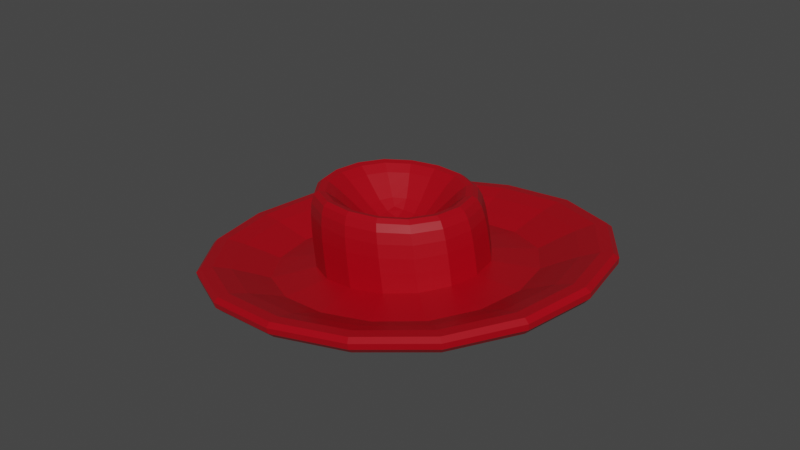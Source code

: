 # Source: Hat.blend  (saved by Blender 2.90.8; exported with 4.5.12 LTS)
import bpy
from mathutils import Matrix  # noqa: F401  (used for matrix-valued properties, if any)

bpy.ops.wm.read_factory_settings(use_empty=True)
scene = bpy.context.scene
scene.name = 'Scene'

# ---- collections
col_collection = bpy.data.collections.new('Collection'); scene.collection.children.link(col_collection)

# ---- materials (node trees are filled in below, after node groups)
mat_material = bpy.data.materials.new('Material')
mat_material.alpha_threshold = 0.0
mat_material.use_transparent_shadow = False
mat_material.line_color = (0.0, 0.0, 0.0, 1.0)

# ---- material node trees
mat_material.use_nodes = True; mat_material.node_tree.nodes.clear()
_N = mat_material.node_tree.nodes; _L = mat_material.node_tree.links
n0 = _N.new('ShaderNodeOutputMaterial'); n0.name = 'Material Output'; n0.location = (300, 300)
n1 = _N.new('ShaderNodeBsdfPrincipled'); n1.name = 'Principled BSDF'; n1.location = (10, 300)
n1.distribution = 'GGX'
n1.subsurface_method = 'BURLEY'
n1.inputs[0].default_value = (0.388, 0.0, 0.006827, 1.0)
n1.inputs[2].default_value = 0.4
n1.inputs[3].default_value = 1.45
n1.inputs[27].default_value = (0.0, 0.0, 0.0, 1.0)
n1.inputs[28].default_value = 1.0
_L.new(n1.outputs[0], n0.inputs[0])
n0.is_active_output = True

# ---- world
world_world = bpy.data.worlds.new('World'); scene.world = world_world
world_world.use_nodes = True; world_world.node_tree.nodes.clear()
_N = world_world.node_tree.nodes; _L = world_world.node_tree.links
n0 = _N.new('ShaderNodeOutputWorld'); n0.name = 'World Output'; n0.location = (300, 300)
n1 = _N.new('ShaderNodeBackground'); n1.name = 'Background'; n1.location = (10, 300)
n1.inputs[0].default_value = (0.05088, 0.05088, 0.05088, 1.0)
_L.new(n1.outputs[0], n0.inputs[0])
n0.is_active_output = True
world_world.color = (0.05088, 0.05088, 0.05088)
world_world.use_sun_shadow = False
world_world.sun_shadow_jitter_overblur = 0.0

# ---- meshes
me_cube = bpy.data.meshes.new('Cube')
me_cube.from_pydata([(0.414, 0.414, 1.0), (0.6843, 0.6843, 1.971), (0.414, -0.414, 1.0), (0.6843, -0.6843, 1.971), (-0.414, 0.414, 1.0), (-0.6843, 0.6843, 1.971), (-0.414, -0.414, 1.0), (-0.6843, -0.6843, 1.971), (1.0, -1.0, 4.034), (-1.0, -1.0, 4.034), (1.0, 1.0, 4.099), (-1.0, 1.0, 4.099), (0.3503, -0.3503, 6.722), (-0.3503, -0.3503, 7.735), (0.3503, 0.3503, 6.722), (-0.3503, 0.3503, 7.735), (-0.414, -0.414, 1.699), (-0.414, 0.414, 1.699), (0.414, -0.414, 1.699), (0.414, 0.414, 1.699), (0.414, -0.414, 5.205), (-0.414, -0.414, 6.117), (0.414, 0.414, 5.205), (-0.414, 0.414, 6.117), (0.1163, -0.1163, 3.91), (-0.1163, -0.1163, 3.91), (0.1163, 0.1163, 3.91), (-0.1163, 0.1163, 3.91), (-1.0, 1.0, 1.971), (-1.0, -1.0, 1.971), (1.0, 1.0, 1.971), (1.0, -1.0, 1.971), (-0.226, 0.226, 2.927), (-0.226, -0.226, 2.927), (0.226, 0.226, 2.927), (0.226, -0.226, 2.927)], [], [(17, 16, 21, 23), (31, 8, 9, 29), (29, 9, 11, 28), (5, 1, 34, 32), (30, 10, 8, 31), (28, 11, 10, 30), (2, 6, 9, 8), (0, 2, 8, 10), (6, 4, 11, 9), (4, 0, 10, 11), (15, 13, 25, 27), (16, 18, 20, 21), (19, 17, 23, 22), (18, 19, 22, 20), (2, 0, 19, 18), (0, 4, 17, 19), (6, 2, 18, 16), (4, 6, 16, 17), (12, 13, 21, 20), (14, 12, 20, 22), (13, 15, 23, 21), (15, 14, 22, 23), (26, 27, 25, 24), (13, 12, 24, 25), (14, 15, 27, 26), (12, 14, 26, 24), (5, 7, 29, 28), (1, 5, 28, 30), (7, 3, 31, 29), (3, 1, 30, 31), (32, 34, 35, 33), (3, 7, 33, 35), (7, 5, 32, 33), (1, 3, 35, 34)])
_uv = me_cube.uv_layers.new(name='UVMap')
_uv.uv.foreach_set('vector', [0.8017, 0.5733, 0.8017, 0.6767, 0.8017, 0.6767, 0.8017, 0.5733, 0.375, 0.75, 0.625, 0.75, 0.625, 1.0, 0.375, 1.0, 0.375, 0.0, 0.625, 0.0, 0.625, 0.25, 0.375, 0.25, 0.1645, 0.5395, 0.3355, 0.5395, 0.3355, 0.5395, 0.1645, 0.5395, 0.375, 0.5, 0.625, 0.5, 0.625, 0.75, 0.375, 0.75, 0.375, 0.25, 0.625, 0.25, 0.625, 0.5, 0.375, 0.5, 0.6983, 0.6767, 0.8017, 0.6767, 0.875, 0.75, 0.625, 0.75, 0.6983, 0.5733, 0.6983, 0.6767, 0.625, 0.75, 0.625, 0.5, 0.8017, 0.6767, 0.8017, 0.5733, 0.875, 0.5, 0.875, 0.75, 0.8017, 0.5733, 0.6983, 0.5733, 0.625, 0.5, 0.875, 0.5, 0.7938, 0.5812, 0.7938, 0.6688, 0.7938, 0.6688, 0.7938, 0.5812, 0.8017, 0.6767, 0.6983, 0.6767, 0.6983, 0.6767, 0.8017, 0.6767, 0.6983, 0.5733, 0.8017, 0.5733, 0.8017, 0.5733, 0.6983, 0.5733, 0.6983, 0.6767, 0.6983, 0.5733, 0.6983, 0.5733, 0.6983, 0.6767, 0.6983, 0.6767, 0.6983, 0.5733, 0.6983, 0.5733, 0.6983, 0.6767, 0.6983, 0.5733, 0.8017, 0.5733, 0.8017, 0.5733, 0.6983, 0.5733, 0.8017, 0.6767, 0.6983, 0.6767, 0.6983, 0.6767, 0.8017, 0.6767, 0.8017, 0.5733, 0.8017, 0.6767, 0.8017, 0.6767, 0.8017, 0.5733, 0.7062, 0.6688, 0.7938, 0.6688, 0.8017, 0.6767, 0.6983, 0.6767, 0.7062, 0.5812, 0.7062, 0.6688, 0.6983, 0.6767, 0.6983, 0.5733, 0.7938, 0.6688, 0.7938, 0.5812, 0.8017, 0.5733, 0.8017, 0.6767, 0.7938, 0.5812, 0.7062, 0.5812, 0.6983, 0.5733, 0.8017, 0.5733, 0.7062, 0.5812, 0.7938, 0.5812, 0.7938, 0.6688, 0.7062, 0.6688, 0.7938, 0.6688, 0.7062, 0.6688, 0.7062, 0.6688, 0.7938, 0.6688, 0.7062, 0.5812, 0.7938, 0.5812, 0.7938, 0.5812, 0.7062, 0.5812, 0.7062, 0.6688, 0.7062, 0.5812, 0.7062, 0.5812, 0.7062, 0.6688, 0.1645, 0.5395, 0.1645, 0.7105, 0.125, 0.75, 0.125, 0.5, 0.3355, 0.5395, 0.1645, 0.5395, 0.125, 0.5, 0.375, 0.5, 0.1645, 0.7105, 0.3355, 0.7105, 0.375, 0.75, 0.125, 0.75, 0.3355, 0.7105, 0.3355, 0.5395, 0.375, 0.5, 0.375, 0.75, 0.1645, 0.5395, 0.3355, 0.5395, 0.3355, 0.7105, 0.1645, 0.7105, 0.3355, 0.7105, 0.1645, 0.7105, 0.1645, 0.7105, 0.3355, 0.7105, 0.1645, 0.7105, 0.1645, 0.5395, 0.1645, 0.5395, 0.1645, 0.7105, 0.3355, 0.5395, 0.3355, 0.7105, 0.3355, 0.7105, 0.3355, 0.5395])
me_cube.materials.append(mat_material)
me_cube.use_remesh_preserve_volume = False
me_cube.use_remesh_preserve_attributes = False
me_cube.use_mirror_vertex_groups = False
me_cube.update()

# ---- objects
ob_cube = bpy.data.objects.new('Cube', me_cube)

# ---- transforms, parenting, visibility, modifiers, constraints
ob_cube.location = (0.0, 0.0, 0.0)
ob_cube.rotation_euler = (0.0, -0.145, 0.0)
ob_cube.scale = (2.168, 1.895, 0.1697)
ob_cube.lock_rotations_4d = False
ob_cube.empty_display_type = 'ARROWS'
ob_cube.lineart.crease_threshold = 0.0
_m = ob_cube.modifiers.new('Subdivision', 'SUBSURF')
_m.uv_smooth = 'PRESERVE_CORNERS'
_m.levels = 2

# ---- collection membership
col_collection.objects.link(ob_cube)

# ---- scene / render settings (as saved in the file)
scene.frame_start = 1; scene.frame_end = 250; scene.frame_set(1)
scene.render.engine = 'BLENDER_EEVEE_NEXT'
scene.cycles.use_denoising = False
scene.cycles.samples = 128
scene.cycles.sampling_pattern = 'TABULATED_SOBOL'
scene.cycles.use_adaptive_sampling = False
scene.cycles.use_light_tree = False
scene.view_settings.view_transform = 'Filmic'
bpy.context.view_layer.update()

# ---- added for rendering (the .blend has no active camera and no usable light): camera, sun
cam_auto = bpy.data.cameras.new('AutoCamera')
cam_auto.lens = 50.0
cam_auto.sensor_width = 36.0
cam_auto.clip_end = 1000.0
ob_auto_camera = bpy.data.objects.new('AutoCamera', cam_auto)
scene.collection.objects.link(ob_auto_camera)
ob_auto_camera.location = (5.54415, -6.78153, 5.25447)
ob_auto_camera.rotation_euler = (1.09748, -7.21219e-08, 0.694738)
scene.camera = ob_auto_camera
light_auto_sun = bpy.data.lights.new('AutoSun', 'SUN')
light_auto_sun.energy = 3.0
light_auto_sun.angle = 0.0523599
ob_auto_sun = bpy.data.objects.new('AutoSun', light_auto_sun)
scene.collection.objects.link(ob_auto_sun)
ob_auto_sun.rotation_euler = (0.872665, 0.174533, 0.523599)
bpy.context.view_layer.update()
